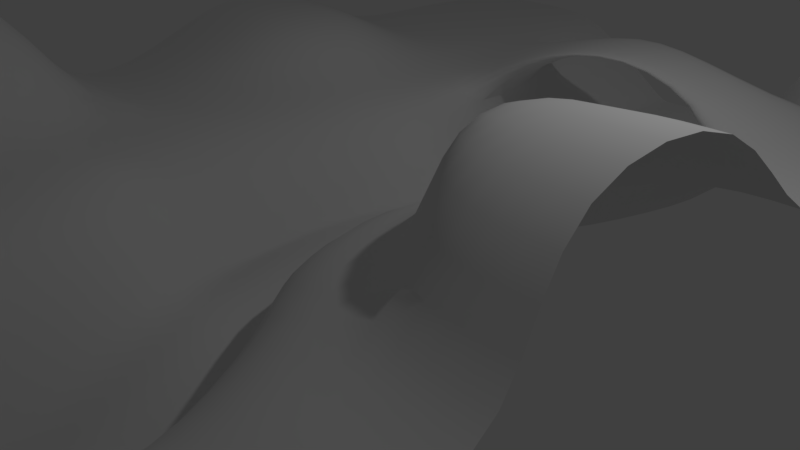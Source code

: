 # Source: Environment.blend  (saved by Blender 2.79.0; exported with 4.5.12 LTS)
import bpy
from mathutils import Matrix  # noqa: F401  (used for matrix-valued properties, if any)

bpy.ops.wm.read_factory_settings(use_empty=True)
scene = bpy.context.scene
scene.name = 'Scene'

# ---- collections
col_collection_1 = bpy.data.collections.new('Collection 1'); scene.collection.children.link(col_collection_1)

# ---- materials (node trees are filled in below, after node groups)
mat_material = bpy.data.materials.new('Material')
mat_material.alpha_threshold = 0.0
mat_material.use_transparent_shadow = False
mat_material.roughness = 0.5
mat_material.line_color = (0.0, 0.0, 0.0, 1.0)

# ---- material node trees

# ---- world
world_world = bpy.data.worlds.new('World'); scene.world = world_world
world_world.color = (0.05088, 0.05088, 0.05088)
world_world.use_sun_shadow = False
world_world.sun_shadow_jitter_overblur = 0.0
world_world.cycles.sampling_method = 'MANUAL'

# ---- cameras
cam_camera = bpy.data.cameras.new('Camera')
cam_camera.clip_end = 100.0
cam_camera.lens = 35.0
cam_camera.sensor_width = 32.0
cam_camera.sensor_height = 18.0
cam_camera.ortho_scale = 7.314
cam_camera.dof.focus_distance = 0.0
cam_camera.dof.aperture_fstop = 128.0

# ---- lights
light_lamp = bpy.data.lights.new('Lamp', 'POINT')
light_lamp.transmission_factor = 0.0
light_lamp.cutoff_distance = 30.0
light_lamp.energy = 100.0
light_lamp.shadow_buffer_clip_start = 1.001
light_lamp.shadow_soft_size = 0.1
light_lamp.shadow_maximum_resolution = 0.006
light_lamp.use_absolute_resolution = True

# ---- meshes
me_cube = bpy.data.meshes.new('Cube')
me_cube.from_pydata([(1.449, 7.571, 0.2297), (1.449, -7.351, 0.2297), (1.921, 7.571, 1.349), (1.921, -7.351, 1.349), (4.738, 7.571, 1.551), (4.738, -7.351, 1.551), (2.467, 4.587, 0.2297), (1.55, 1.603, 0.2297), (0.4565, -1.887, 0.2297), (1.671, -4.68, -0.3096), (3.635, 4.587, 1.349), (2.862, 1.603, 1.349), (0.9193, -1.382, 1.349), (2.862, -4.366, 1.349), (4.738, 4.587, 1.551), (4.738, 1.123, 1.551), (4.738, -4.366, 1.551), (0.2383, 0.1104, 0.2297), (0.8956, 0.1104, 1.349), (2.124, 3.095, 0.2297), (2.862, 3.095, 1.349), (4.738, 3.095, 1.551), (2.519, -7.351, 1.551), (2.519, 7.571, 1.551), (4.143, 4.587, 1.551), (3.46, 1.123, 1.551), (2.204, -1.382, 1.551), (3.46, -4.366, 1.551), (2.182, 0.1104, 1.551), (3.46, 3.095, 1.551), (1.356, 7.571, 0.2297), (1.356, -7.351, 0.2297), (2.252, 4.587, 0.2297), (1.399, 1.603, 0.2297), (0.3942, -1.887, 0.2297), (1.556, -4.68, -0.3096), (0.1752, 0.1104, 0.2297), (2.018, 3.095, 0.2297), (-0.4415, 7.571, 0.2297), (-1.181, -7.351, 1.823), (0.5038, 7.571, 0.2297), (0.5038, -7.351, 0.2478), (-1.855, 7.571, 1.349), (-1.855, -7.351, 1.349), (-4.736, 7.571, 1.551), (-4.736, -7.351, 1.551), (-0.9145, 4.587, 0.2297), (-0.09111, 1.603, 0.2297), (-0.9807, -1.881, -0.1318), (-0.552, -4.464, 1.736), (1.471, 4.587, 0.2297), (0.5038, 1.603, 0.2297), (-0.2791, -1.887, 0.2297), (0.8485, -4.09, 0.1651), (-1.204, 4.587, 1.349), (-0.8036, 1.603, 1.349), (-1.904, -1.935, 1.349), (-2.003, -5.276, 1.656), (-4.736, 5.199, 1.551), (-4.736, -1.935, 1.547), (-4.736, -5.539, 3.656), (-0.8957, 0.1104, 0.2297), (-0.3927, 0.1104, 0.2297), (-1.53, 0.1104, 1.349), (-4.736, -0.6026, 1.547), (-0.635, 3.095, 0.2297), (0.5038, 3.095, 0.2297), (-1.166, 3.095, 0.985), (-4.736, 3.673, 1.551), (-2.453, -7.351, 1.551), (-2.453, 7.571, 1.551), (-1.711, 4.587, 1.551), (-1.76, 1.603, 1.551), (-3.448, -1.935, 1.547), (-2.453, -5.539, 3.656), (-2.927, -0.6026, 1.547), (-2.494, 3.673, 1.551), (-0.3484, 7.571, 0.2297), (-1.088, -7.351, 0.2297), (-0.6992, 4.587, 0.2297), (0.05991, 1.603, 0.2297), (-0.9184, -1.881, -0.1318), (0.2561, -4.464, -0.06001), (-0.8325, 0.1104, 0.2297), (-0.5292, 3.095, 0.2297), (1.413, -2.874, 0.1841), (0.5392, -2.734, 0.4955), (1.891, -2.874, 1.349), (4.738, -2.874, 1.551), (3.449, -2.874, 1.551), (1.324, -2.874, 0.1841), (-0.9087, -2.81, 1.736), (-2.456, -3.004, 1.656), (-4.736, -2.874, 3.656), (-2.95, -2.874, 3.656), (-0.127, -2.81, 0.4123), (4.256, 0.7184, 2.963), (3.483, 0.7184, 2.963), (2.361, -1.087, 2.963), (2.348, -0.1844, 2.963), (4.256, -1.99, 2.963), (2.922, -1.99, 2.963), (1.875, 4.186, 2.147), (0.5973, 4.748, 2.158), (1.953, 4.186, 2.241), (0.5375, 4.748, 2.23), (1.536, 3.496, 2.147), (0.3526, 2.934, 2.158), (1.629, 3.496, 2.241), (0.2821, 2.934, 2.23), (-4.673, 2.391, 2.327), (-4.673, 1.603, 2.327), (-2.567, 1.603, 2.327), (-4.673, 0.8137, 2.327), (-3.082, 0.8137, 2.327), (-3.067, 2.391, 2.327), (-1.244, 3.274, 1.479), (1.56, -5.226, 0.1116), (1.021, -5.541, -0.3607), (2.392, -5.226, 0.5927), (4.738, -5.858, 1.551), (2.99, -5.858, 1.551), (1.456, -5.226, 0.1116), (0.02499, -6.126, 1.705), (-1.566, -6.54, 1.585), (-4.736, -7.031, 3.349), (-2.37, -6.69, 3.083), (0.129, -6.126, -0.3607)], [], [(122, 118, 41, 31), (121, 22, 5, 120), (117, 1, 3, 119), (0, 6, 10, 2), (19, 7, 11, 20), (17, 8, 12, 18), (85, 9, 13, 87), (23, 24, 14, 4), (29, 25, 15, 21), (89, 27, 16, 88), (30, 40, 50, 32), (37, 66, 51, 33), (36, 62, 52, 34), (90, 86, 53, 35), (33, 51, 62, 36), (7, 17, 18, 11), (32, 50, 66, 37), (24, 29, 21, 14), (6, 19, 20, 10), (54, 103, 107, 67), (11, 18, 28, 25), (87, 13, 27, 89), (18, 12, 26, 28), (20, 11, 25, 29), (2, 10, 24, 23), (119, 3, 22, 121), (6, 32, 37, 19), (7, 33, 36, 17), (85, 90, 35, 9), (17, 36, 34, 8), (19, 37, 33, 7), (0, 30, 32, 6), (117, 122, 31, 1), (127, 78, 41, 118), (126, 125, 45, 69), (123, 124, 43, 39), (38, 42, 54, 46), (65, 67, 55, 47), (61, 63, 56, 48), (91, 92, 57, 49), (70, 44, 58, 71), (72, 76, 115, 112), (75, 64, 59, 73), (94, 93, 60, 74), (77, 79, 50, 40), (84, 80, 51, 66), (83, 81, 52, 62), (95, 82, 53, 86), (80, 83, 62, 51), (64, 75, 114, 113), (47, 55, 63, 61), (79, 84, 66, 50), (71, 58, 68, 76), (46, 54, 67, 65), (105, 71, 116, 109), (55, 72, 75, 63), (92, 94, 74, 57), (63, 75, 73), (72, 55, 116, 76), (42, 70, 71, 54), (124, 126, 69, 43), (46, 65, 84, 79), (47, 61, 83, 80), (91, 49, 82, 95), (61, 48, 81, 83), (65, 47, 80, 84), (38, 46, 79, 77), (123, 39, 78, 127), (48, 91, 95, 81), (56, 73, 92), (81, 95, 86, 52), (73, 59, 93, 94), (56, 91, 48), (8, 34, 90, 85), (12, 87, 89, 26), (34, 52, 86, 90), (8, 85, 87), (25, 28, 99, 97), (28, 26, 98, 99), (98, 101, 97, 99), (96, 97, 101, 100), (15, 25, 97, 96), (26, 89, 101, 98), (89, 88, 100, 101), (105, 103, 54, 71), (107, 109, 116, 67), (102, 10, 20, 106), (103, 102, 106, 107), (20, 29, 108, 106), (106, 108, 109, 107), (24, 10, 102, 104), (104, 102, 103, 105), (24, 104, 108, 29), (104, 105, 109, 108), (115, 110, 111, 112), (112, 111, 113, 114), (73, 56, 63), (75, 72, 112, 114), (76, 68, 110, 115), (49, 123, 127, 82), (116, 71, 76), (67, 116, 55), (87, 12, 8), (92, 91, 56), (57, 74, 126, 124), (49, 57, 123), (74, 60, 125, 126), (82, 127, 118, 53), (9, 35, 122, 117), (13, 119, 121, 27), (9, 117, 13), (27, 121, 120, 16), (35, 53, 118, 122), (13, 117, 119), (123, 57, 124), (92, 73, 94)])
me_cube.polygons.foreach_set('use_smooth', [1, 1, 1, 1, 1, 1, 1, 1, 1, 1, 1, 1, 1, 1, 1, 1, 1, 1, 1, 0, 1, 1, 1, 1, 1, 1, 1, 1, 1, 1, 1, 1, 1, 1, 1, 1, 1, 1, 1, 1, 1, 1, 1, 1, 1, 1, 1, 1, 1, 1, 1, 1, 1, 1, 1, 1, 1, 1, 1, 1, 1, 1, 1, 1, 1, 1, 1, 1, 1, 1, 1, 1, 1, 1, 1, 1, 1, 1, 1, 1, 1, 1, 1, 1, 1, 1, 0, 0, 1, 1, 1, 1, 1, 1, 1, 1, 1, 1, 1, 1, 1, 1, 1, 1, 1, 1, 1, 1, 1, 1, 1, 1, 1, 1, 1, 1])
me_cube.materials.append(mat_material)
me_cube.use_remesh_preserve_volume = False
me_cube.use_remesh_preserve_attributes = False
me_cube.use_mirror_vertex_groups = False
me_cube.update()

# ---- objects
ob_cube = bpy.data.objects.new('Cube', me_cube)
ob_lamp = bpy.data.objects.new('Lamp', light_lamp)
ob_camera = bpy.data.objects.new('Camera', cam_camera)

# ---- transforms, parenting, visibility, modifiers, constraints
ob_cube.location = (0.0, 0.0, 0.0)
ob_cube.lock_rotations_4d = False
ob_cube.empty_display_type = 'ARROWS'
ob_cube.lineart.crease_threshold = 0.0
_m = ob_cube.modifiers.new('Subsurf', 'SUBSURF')
_m.uv_smooth = 'PRESERVE_CORNERS'
_m.quality = 2
_m.show_only_control_edges = False
ob_lamp.location = (4.076, 1.005, 5.904)
ob_lamp.rotation_euler = (0.6503, 0.05522, 1.866)
ob_lamp.lock_rotations_4d = False
ob_lamp.empty_display_type = 'ARROWS'
ob_lamp.color = (0.0, 0.0, 0.0, 0.0)
ob_lamp.lineart.crease_threshold = 0.0
ob_camera.location = (7.481, -6.508, 5.344)
ob_camera.rotation_euler = (1.109, 0.0, 0.8149)
ob_camera.lock_rotations_4d = False
ob_camera.empty_display_type = 'ARROWS'
ob_camera.color = (0.0, 0.0, 0.0, 0.0)
ob_camera.display_type = 'WIRE'
ob_camera.lineart.crease_threshold = 0.0

# ---- collection membership
col_collection_1.objects.link(ob_cube)
col_collection_1.objects.link(ob_lamp)
col_collection_1.objects.link(ob_camera)

# ---- scene / render settings (as saved in the file)
scene.camera = ob_camera
scene.frame_start = 1; scene.frame_end = 250; scene.frame_set(1)
scene.render.engine = 'BLENDER_EEVEE_NEXT'
scene.render.resolution_percentage = 50
scene.render.dither_intensity = 0.0
scene.cycles.use_denoising = False
scene.cycles.samples = 128
scene.cycles.sampling_pattern = 'TABULATED_SOBOL'
scene.cycles.use_adaptive_sampling = False
scene.cycles.use_light_tree = False
scene.cycles.blur_glossy = 0.0
scene.cycles.sample_clamp_indirect = 0.0
scene.view_settings.view_transform = 'Standard'
bpy.context.view_layer.update()
